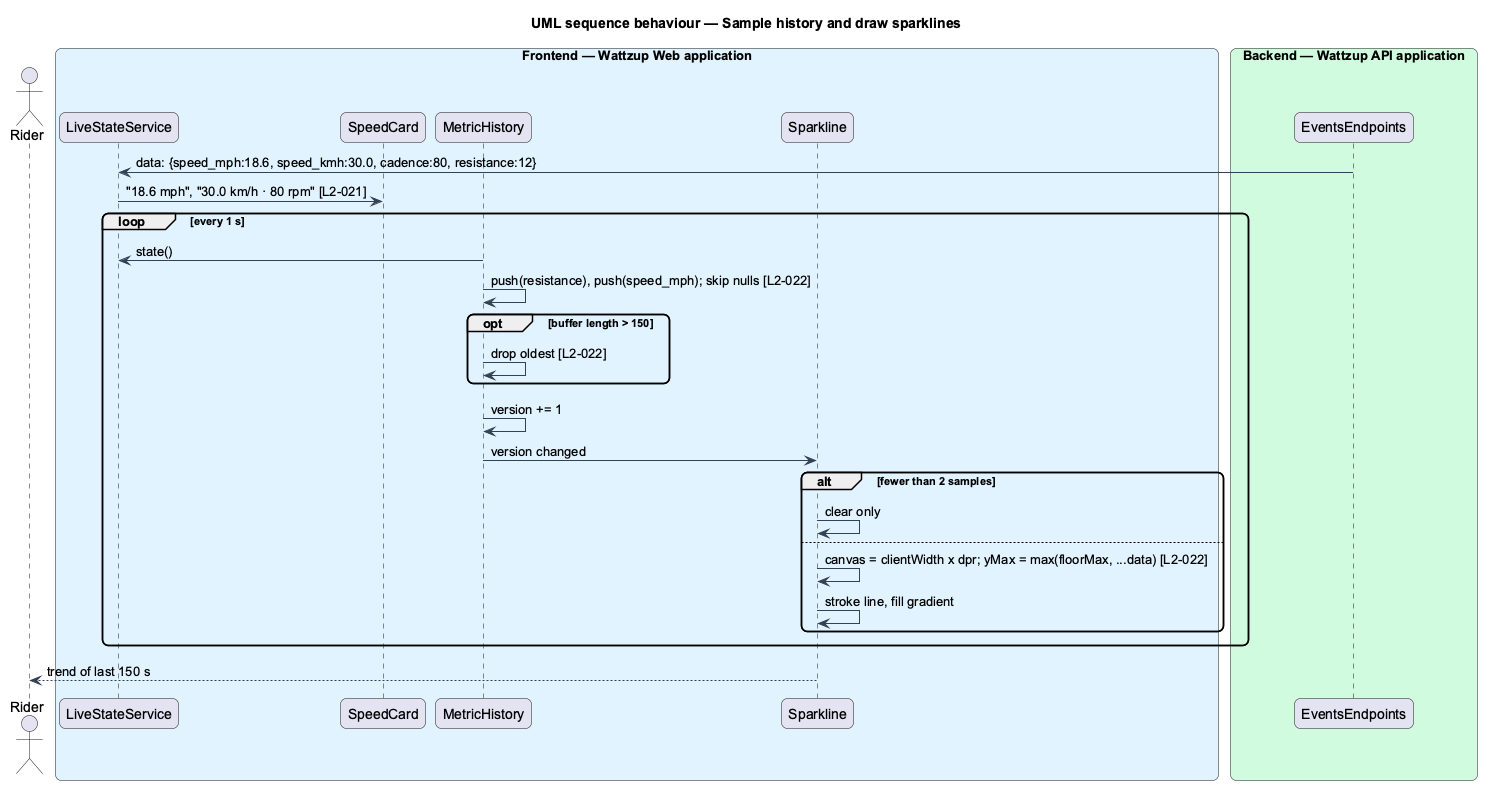

The diagram above was rendered by PlantUML. Its source (embedded in the PNG):
@startuml
title UML sequence behaviour — Sample history and draw sparklines
skinparam backgroundColor #FFFFFF
skinparam shadowing false
skinparam roundcorner 12
skinparam defaultFontName Arial
skinparam ArrowColor #344054
actor "Rider" as rider
box "Frontend — Wattzup Web application" #E0F2FE
  participant "LiveStateService" as live
  participant "SpeedCard" as card
  participant "MetricHistory" as hist
  participant "Sparkline" as spark
end box
box "Backend — Wattzup API application" #D1FADF
  participant "EventsEndpoints" as ep
end box

ep -> live : data: {speed_mph:18.6, speed_kmh:30.0, cadence:80, resistance:12}
live -> card : "18.6 mph", "30.0 km/h · 80 rpm" [L2-021]
loop every 1 s
  hist -> live : state()
  hist -> hist : push(resistance), push(speed_mph); skip nulls [L2-022]
  opt buffer length > 150
    hist -> hist : drop oldest [L2-022]
  end
  hist -> hist : version += 1
  hist -> spark : version changed
  alt fewer than 2 samples
    spark -> spark : clear only
  else
    spark -> spark : canvas = clientWidth x dpr; yMax = max(floorMax, ...data) [L2-022]
    spark -> spark : stroke line, fill gradient
  end
end
spark --> rider : trend of last 150 s
@enduml